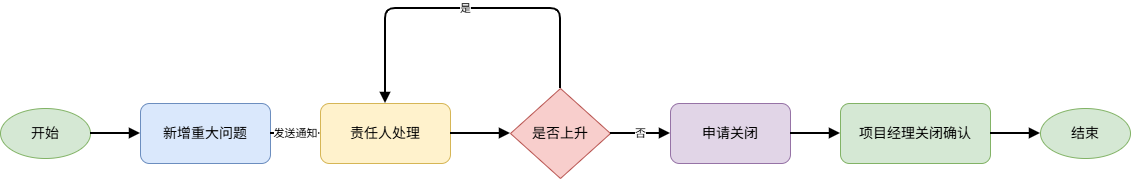

The diagram above was exported from draw.io. Its source (the exported page's mxGraphModel, read from the mxfile embedded in the PNG):
<mxGraphModel dx="1201" dy="764" grid="1" gridSize="10" guides="1" tooltips="1" connect="1" arrows="1" fold="1" page="1" pageScale="1" pageWidth="1100" pageHeight="850" math="0" shadow="0">
  <root>
    <mxCell id="0" />
    <mxCell id="1" parent="0" />
    <mxCell id="start" parent="1" style="ellipse;whiteSpace=wrap;html=1;fillColor=#d5e8d4;strokeColor=#82b366;fontSize=14;" value="开始" vertex="1">
      <mxGeometry height="50" width="90" x="60" y="220" as="geometry" />
    </mxCell>
    <mxCell id="add" parent="1" style="rounded=1;whiteSpace=wrap;html=1;fillColor=#dae8fc;strokeColor=#6c8ebf;fontSize=14;" value="新增重大问题" vertex="1">
      <mxGeometry height="60" width="130" x="200" y="215" as="geometry" />
    </mxCell>
    <mxCell id="handle" parent="1" style="rounded=1;whiteSpace=wrap;html=1;fillColor=#fff2cc;strokeColor=#d6b656;fontSize=14;" value="责任人处理" vertex="1">
      <mxGeometry height="60" width="130" x="380" y="215" as="geometry" />
    </mxCell>
    <mxCell id="rise" parent="1" style="rhombus;whiteSpace=wrap;html=1;fillColor=#f8cecc;strokeColor=#b85450;fontSize=14;" value="是否上升" vertex="1">
      <mxGeometry height="90" width="100" x="570" y="200" as="geometry" />
    </mxCell>
    <mxCell id="closeApply" parent="1" style="rounded=1;whiteSpace=wrap;html=1;fillColor=#e1d5e7;strokeColor=#9673a6;fontSize=14;" value="申请关闭" vertex="1">
      <mxGeometry height="60" width="120" x="730" y="215" as="geometry" />
    </mxCell>
    <mxCell id="pmConfirm" parent="1" style="rounded=1;whiteSpace=wrap;html=1;fillColor=#d5e8d4;strokeColor=#82b366;fontSize=14;" value="项目经理关闭确认" vertex="1">
      <mxGeometry height="60" width="150" x="900" y="215" as="geometry" />
    </mxCell>
    <mxCell id="end" parent="1" style="ellipse;whiteSpace=wrap;html=1;fillColor=#d5e8d4;strokeColor=#82b366;fontSize=14;" value="结束" vertex="1">
      <mxGeometry height="50" width="90" x="1100" y="220" as="geometry" />
    </mxCell>
    <mxCell id="e1" edge="1" parent="1" source="start" style="endArrow=block;html=1;rounded=0;strokeWidth=2;" target="add">
      <mxGeometry relative="1" as="geometry" />
    </mxCell>
    <mxCell id="e2" edge="1" parent="1" source="add" style="endArrow=block;html=1;rounded=0;strokeWidth=2;" target="handle" value="发送通知">
      <mxGeometry relative="1" as="geometry" />
    </mxCell>
    <mxCell id="e3" edge="1" parent="1" source="handle" style="endArrow=block;html=1;rounded=0;strokeWidth=2;" target="rise">
      <mxGeometry relative="1" as="geometry" />
    </mxCell>
    <mxCell id="e4" edge="1" parent="1" source="rise" style="endArrow=block;html=1;rounded=0;strokeWidth=2;" target="closeApply" value="否">
      <mxGeometry relative="1" as="geometry" />
    </mxCell>
    <mxCell id="e5" edge="1" parent="1" source="rise" style="endArrow=block;html=1;rounded=1;strokeWidth=2;" target="handle" value="是">
      <mxGeometry relative="1" as="geometry">
        <Array as="points">
          <mxPoint x="620" y="120" />
          <mxPoint x="445" y="120" />
        </Array>
      </mxGeometry>
    </mxCell>
    <mxCell id="e6" edge="1" parent="1" source="closeApply" style="endArrow=block;html=1;rounded=0;strokeWidth=2;" target="pmConfirm">
      <mxGeometry relative="1" as="geometry" />
    </mxCell>
    <mxCell id="e7" edge="1" parent="1" source="pmConfirm" style="endArrow=block;html=1;rounded=0;strokeWidth=2;" target="end">
      <mxGeometry relative="1" as="geometry" />
    </mxCell>
  </root>
</mxGraphModel>